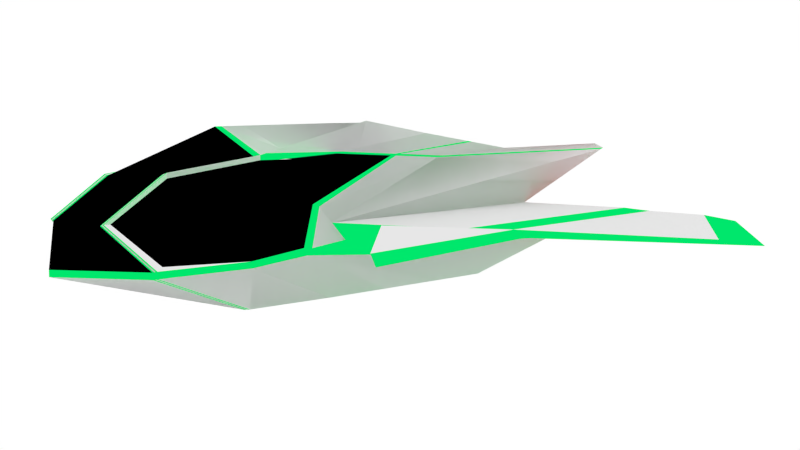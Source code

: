 # Source: tronplane.blend  (saved by Blender 2.74.0; exported with 4.5.12 LTS)
import bpy
from mathutils import Matrix  # noqa: F401  (used for matrix-valued properties, if any)

bpy.ops.wm.read_factory_settings(use_empty=True)
scene = bpy.context.scene
scene.name = 'Scene'

# ---- collections
col_collection_1 = bpy.data.collections.new('Collection 1'); scene.collection.children.link(col_collection_1)

# ---- materials (node trees are filled in below, after node groups)
mat_cockpit_base = bpy.data.materials.new('Cockpit Base')
mat_cockpit_base.alpha_threshold = 0.0
mat_cockpit_base.roughness = 0.5
mat_cockpit_stripes = bpy.data.materials.new('Cockpit Stripes')
mat_cockpit_stripes.alpha_threshold = 0.0
mat_cockpit_stripes.roughness = 0.5
mat_cockpit_exhaust = bpy.data.materials.new('Cockpit Exhaust')
mat_cockpit_exhaust.alpha_threshold = 0.0
mat_cockpit_exhaust.roughness = 0.5
mat_cockpit_cannons = bpy.data.materials.new('Cockpit Cannons')
mat_cockpit_cannons.alpha_threshold = 0.0
mat_cockpit_cannons.roughness = 0.5
mat_cockpit_glass = bpy.data.materials.new('Cockpit Glass')
mat_cockpit_glass.alpha_threshold = 0.0
mat_cockpit_glass.roughness = 0.5

# ---- material node trees
mat_cockpit_base.use_nodes = True; mat_cockpit_base.node_tree.nodes.clear()
_N = mat_cockpit_base.node_tree.nodes; _L = mat_cockpit_base.node_tree.links
n0 = _N.new('ShaderNodeOutputMaterial'); n0.name = 'Material Output'; n0.location = (300, 300)
n1 = _N.new('ShaderNodeBsdfDiffuse'); n1.name = 'Diffuse BSDF'; n1.location = (10, 300)
_L.new(n1.outputs[0], n0.inputs[0])
n0.is_active_output = True
mat_cockpit_stripes.use_nodes = True; mat_cockpit_stripes.node_tree.nodes.clear()
_N = mat_cockpit_stripes.node_tree.nodes; _L = mat_cockpit_stripes.node_tree.links
n0 = _N.new('ShaderNodeOutputMaterial'); n0.name = 'Material Output'; n0.location = (300, 300)
n1 = _N.new('ShaderNodeEmission'); n1.name = 'Emission'; n1.location = (110, 300)
n1.inputs[0].default_value = (0.0, 0.8, 0.1503, 1.0)
_L.new(n1.outputs[0], n0.inputs[0])
n0.is_active_output = True
mat_cockpit_exhaust.use_nodes = True; mat_cockpit_exhaust.node_tree.nodes.clear()
_N = mat_cockpit_exhaust.node_tree.nodes; _L = mat_cockpit_exhaust.node_tree.links
n0 = _N.new('ShaderNodeOutputMaterial'); n0.name = 'Material Output'; n0.location = (300, 300)
n1 = _N.new('ShaderNodeEmission'); n1.name = 'Emission'; n1.location = (110, 300)
n1.inputs[0].default_value = (0.8, 0.008672, 0.02818, 1.0)
_L.new(n1.outputs[0], n0.inputs[0])
n0.is_active_output = True
mat_cockpit_cannons.use_nodes = True; mat_cockpit_cannons.node_tree.nodes.clear()
_N = mat_cockpit_cannons.node_tree.nodes; _L = mat_cockpit_cannons.node_tree.links
n0 = _N.new('ShaderNodeOutputMaterial'); n0.name = 'Material Output'; n0.location = (300, 300)
n1 = _N.new('ShaderNodeEmission'); n1.name = 'Emission'; n1.location = (110, 300)
n1.inputs[0].default_value = (0.7149, 0.8, 0.0, 1.0)
_L.new(n1.outputs[0], n0.inputs[0])
n0.is_active_output = True
mat_cockpit_glass.use_nodes = True; mat_cockpit_glass.node_tree.nodes.clear()
_N = mat_cockpit_glass.node_tree.nodes; _L = mat_cockpit_glass.node_tree.links
n0 = _N.new('ShaderNodeOutputMaterial'); n0.name = 'Material Output'; n0.location = (300, 300)
n1 = _N.new('ShaderNodeBsdfAnisotropic'); n1.name = 'Glossy BSDF'; n1.location = (100, 300)
n1.distribution = 'BECKMANN'
n1.inputs[0].default_value = (0.0, 0.0, 0.0, 1.0)
n1.inputs[1].default_value = 0.0
_L.new(n1.outputs[0], n0.inputs[0])
n0.is_active_output = True

# ---- world
world_world = bpy.data.worlds.new('World'); scene.world = world_world
world_world.color = (1.0, 1.0, 1.0)
world_world.use_sun_shadow = False
world_world.sun_shadow_jitter_overblur = 0.0
world_world.cycles.sampling_method = 'MANUAL'
world_world.cycles.sample_map_resolution = 256

# ---- cameras
cam_camera_001 = bpy.data.cameras.new('Camera.001')
cam_camera_001.clip_end = 100.0
cam_camera_001.lens = 26.67
cam_camera_001.sensor_width = 32.0
cam_camera_001.sensor_height = 18.0
cam_camera_001.display_size = 2.0
cam_camera_001.dof.focus_distance = 0.0

# ---- meshes
me_cube_001 = bpy.data.meshes.new('Cube.001')
me_cube_001.from_pydata([(-0.7934, 1.052, 0.08714), (-0.741, 0.1065, 0.5085), (-0.5469, 2.171, 0.3352), (-0.8535, 1.191, -0.254), (-0.8028, 0.8617, -0.06947), (-0.741, -0.5435, 0.5085), (-0.741, 0.7565, 0.5085), (-0.8646, 1.685, -0.3169), (-0.8646, 0.7696, -0.2139), (0.476, 2.171, 0.3227), (0.4486, 2.611, -0.02896), (-0.4486, 2.611, -0.02896), (-0.5034, 1.407, 0.4666), (0.5034, 1.407, 0.4666), (0.6269, 2.335, -0.3588), (-0.6269, 2.335, -0.3588), (0.7934, 1.052, 0.08714), (0.741, 0.1065, 0.5085), (0.8028, 0.8617, -0.06947), (0.8535, 1.191, -0.254), (-0.476, 2.171, 0.3227), (0.741, 0.7565, 0.5085), (0.741, -0.5435, 0.5085), (0.8646, 0.7696, -0.2139), (0.8646, 1.685, -0.3169), (-0.4067, -1.972, -0.03635), (0.4067, -1.972, -0.03635), (0.4636, -3.377, 0.6061), (-0.4636, -3.377, 0.6061), (-0.4685, -2.449, -0.3867), (0.4685, -2.449, -0.3867), (-0.5302, 0.3412, -0.7371), (0.5302, 0.3412, -0.7371), (-0.5302, -0.3088, -0.7371), (-0.5302, 0.9912, -0.7371), (0.5302, 0.9912, -0.7371), (0.5302, -0.3088, -0.7371), (0.2831, -1.09, 0.6228), (-0.2831, -1.09, 0.6228), (0.2831, -1.737, 0.5739), (0.2831, -0.4436, 0.6717), (-0.2831, -0.4436, 0.6717), (-0.2831, -1.737, 0.5739), (-0.8646, -2.449, -0.3169), (-0.8028, -1.972, 0.0335), (-0.996, -3.377, 0.676), (-0.6793, -1.746, 0.6434), (-0.6793, -1.099, 0.6923), (-0.6793, -0.4524, 0.7412), (-0.5826, 1.407, 0.4806), (-0.5112, 2.611, -0.01793), (-0.7061, 2.335, -0.3448), (-0.9264, 0.9912, -0.6672), (-0.9264, 0.3412, -0.6672), (-0.9264, -0.3088, -0.6672), (-0.4416, 0.2062, 0.8169), (0.4416, 0.2062, 0.8169), (0.5826, 1.407, 0.4806), (0.5112, 2.611, -0.01793), (0.7061, 2.335, -0.3448), (0.6887, 1.641, -0.7091), (-0.6887, 1.641, -0.7091), (0.6793, -0.4524, 0.7412), (0.6793, -1.099, 0.6923), (0.6793, -1.746, 0.6434), (0.996, -3.377, 0.676), (0.8028, -1.972, 0.0335), (0.8646, -2.449, -0.3169), (0.9264, -0.3088, -0.6672), (0.9264, 0.3412, -0.6672), (0.9264, 0.9912, -0.6672), (0.2831, -2.384, 0.5251), (-0.2831, -2.384, 0.5251), (-0.5302, -0.9588, -0.7371), (0.5302, -0.9588, -0.7371), (-0.9264, -0.9588, -0.6672), (-0.6793, -2.393, 0.5946), (-0.7679, 1.641, -0.6952), (-0.5208, 0.2062, 0.8309), (0.9264, -0.9588, -0.6672), (0.6793, -2.393, 0.5946), (0.7679, 1.641, -0.6952), (0.5208, 0.2062, 0.8309), (0.5469, 2.171, 0.3352), (-0.5298, 1.407, 0.4713), (-0.5562, 1.407, 0.4759), (-0.4694, 2.611, -0.02529), (-0.4903, 2.611, -0.02161), (-0.6533, 2.335, -0.3541), (-0.6797, 2.335, -0.3495), (-0.5232, 2.171, 0.331), (-0.4996, 2.171, 0.3269), (-0.5387, -1.972, -0.01307), (-0.6708, -1.972, 0.01021), (-0.641, -3.377, 0.6294), (-0.8185, -3.377, 0.6527), (-0.6005, -2.449, -0.3634), (-0.7326, -2.449, -0.3401), (-0.6623, 0.3412, -0.7138), (-0.7943, 0.3412, -0.6905), (-0.6623, -0.3088, -0.7138), (-0.7943, -0.3088, -0.6905), (-0.6623, 0.9912, -0.7138), (-0.7943, 0.9912, -0.6905), (-0.4152, -1.093, 0.646), (-0.5472, -1.096, 0.6691), (-0.4152, -0.4465, 0.6948), (-0.5472, -0.4495, 0.718), (-0.4152, -1.74, 0.5971), (-0.5472, -1.743, 0.6203), (-0.4944, 0.2062, 0.8263), (-0.468, 0.2062, 0.8216), (-0.7151, 1.641, -0.7045), (-0.7415, 1.641, -0.6998), (-0.4152, -2.387, 0.5482), (-0.5472, -2.39, 0.5714), (-0.7943, -0.9588, -0.6905), (-0.6623, -0.9588, -0.7138), (0.4996, 2.171, 0.3269), (0.5232, 2.171, 0.331), (0.4694, 2.611, -0.02529), (0.4903, 2.611, -0.02161), (0.5298, 1.407, 0.4713), (0.5562, 1.407, 0.4759), (0.6533, 2.335, -0.3541), (0.6797, 2.335, -0.3495), (0.641, -3.377, 0.6294), (0.8185, -3.377, 0.6527), (0.5387, -1.972, -0.01307), (0.6708, -1.972, 0.01021), (0.6005, -2.449, -0.3634), (0.7326, -2.449, -0.3401), (0.6623, 0.3412, -0.7138), (0.7943, 0.3412, -0.6905), (0.6623, 0.9912, -0.7138), (0.7943, 0.9912, -0.6905), (0.6623, -0.3088, -0.7138), (0.7943, -0.3088, -0.6905), (0.4152, -1.093, 0.646), (0.5472, -1.096, 0.6691), (0.4152, -1.74, 0.5971), (0.5472, -1.743, 0.6203), (0.4152, -0.4465, 0.6948), (0.5472, -0.4495, 0.718), (0.468, 0.2062, 0.8216), (0.4944, 0.2062, 0.8263), (0.7415, 1.641, -0.6998), (0.7151, 1.641, -0.7045), (0.5472, -2.39, 0.5714), (0.4152, -2.387, 0.5482), (0.6623, -0.9588, -0.7138), (0.7943, -0.9588, -0.6905), (-0.738, 0.04652, 0.526), (-0.738, -0.6035, 0.526), (-0.738, 0.6965, 0.526), (-0.5003, 1.347, 0.4841), (0.5003, 1.347, 0.4841), (0.738, 0.04652, 0.526), (0.738, 0.6965, 0.526), (0.738, -0.6035, 0.526), (0.4594, -3.437, 0.6236), (-0.4594, -3.437, 0.6236), (-0.9919, -3.437, 0.6935), (-0.5795, 1.347, 0.4981), (0.5795, 1.347, 0.4981), (0.9919, -3.437, 0.6935), (-0.6369, -3.437, 0.6469), (-0.8144, -3.437, 0.6702), (-0.5267, 1.347, 0.4888), (-0.5531, 1.347, 0.4934), (0.6369, -3.437, 0.6469), (0.8144, -3.437, 0.6702), (0.5267, 1.347, 0.4888), (0.5531, 1.347, 0.4934), (-0.8642, 1.168, -0.3148), (-0.8737, 1.685, -0.3684), (-0.8737, 0.3846, -0.3684), (0.636, 2.335, -0.4103), (-0.636, 2.335, -0.4103), (0.8642, 1.168, -0.3148), (0.8737, 0.3846, -0.3684), (0.8737, 1.685, -0.3684), (-0.4775, -2.449, -0.4382), (0.4775, -2.449, -0.4382), (-0.8737, -2.449, -0.3684), (-0.7152, 2.335, -0.3963), (0.7152, 2.335, -0.3963), (0.8737, -2.449, -0.3684), (-0.6096, -2.449, -0.4149), (-0.7416, -2.449, -0.3917), (-0.6624, 2.335, -0.4056), (-0.6888, 2.335, -0.401), (0.6096, -2.449, -0.4149), (0.7416, -2.449, -0.3917), (0.6624, 2.335, -0.4056), (0.6888, 2.335, -0.401), (-0.741, 0.04058, 0.5085), (-0.7968, 0.9865, 0.0678), (-0.8546, 1.109, -0.2604), (0.7968, 0.9865, 0.0678), (0.741, 0.04058, 0.5085), (0.8546, 1.109, -0.2604), (-0.5302, 0.2752, -0.7371), (0.5302, 0.2752, -0.7371), (0.2831, -1.156, 0.6178), (-0.2831, -1.156, 0.6178), (-0.6793, -1.165, 0.6874), (-0.9264, 0.2752, -0.6672), (0.6793, -1.165, 0.6874), (0.9264, 0.2752, -0.6672), (-0.4152, -1.159, 0.641), (-0.5472, -1.162, 0.6642), (-0.6623, 0.2752, -0.7138), (-0.7943, 0.2752, -0.6905), (0.4152, -1.159, 0.641), (0.5472, -1.162, 0.6642), (0.6623, 0.2752, -0.7138), (0.7943, 0.2752, -0.6905), (0.738, -0.01944, 0.526), (-0.738, -0.01944, 0.526), (0.8652, 1.088, -0.3202), (-0.8652, 1.088, -0.3202), (-0.7274, -0.1602, 0.556), (-0.7274, -0.8096, 0.5472), (-0.7274, 0.4893, 0.5648), (-0.4897, 1.141, 0.5441), (0.4897, 1.141, 0.5441), (0.7274, -0.1602, 0.556), (0.7274, 0.4893, 0.5648), (0.7274, -0.8096, 0.5472), (0.4452, -3.247, 0.6712), (-0.4452, -3.247, 0.6712), (-0.9776, -3.249, 0.741), (-0.5161, 1.141, 0.5488), (-0.5425, 1.141, 0.5535), (0.6227, -3.248, 0.6944), (0.8001, -3.248, 0.7177), (-0.5689, 1.141, 0.5581), (0.5689, 1.141, 0.5581), (0.9776, -3.249, 0.741), (-0.6227, -3.248, 0.6944), (-0.8001, -3.248, 0.7177), (0.5161, 1.141, 0.5488), (0.5425, 1.141, 0.5535), (0.7274, -0.2261, 0.5551), (-0.7274, -0.2261, 0.5551), (-3.454, -0.3671, -0.1252), (-2.334, -3.201, -0.1016), (-3.719, -0.4593, -0.1582), (-2.513, -3.678, -0.1818), (3.454, -0.3671, -0.1252), (2.334, -3.201, -0.1016), (3.719, -0.4593, -0.1582), (2.513, -3.678, -0.1818), (-1.928, -3.268, -0.2268), (-1.818, -2.859, -0.2718), (-1.798, -2.381, -0.01154), (-1.9, -2.791, -0.05657), (-2.089, -0.04965, -0.1768), (-1.899, 0.36, -0.1953), (-2.049, 0.04249, -0.1066), (-1.873, 0.4521, -0.08803), (1.9, -2.791, -0.05657), (1.798, -2.381, -0.01154), (1.818, -2.859, -0.2718), (1.928, -3.268, -0.2268), (1.899, 0.36, -0.1953), (2.089, -0.04965, -0.1768), (1.873, 0.4521, -0.08803), (2.049, 0.04249, -0.1066), (-2.312, -3.18, -0.09935), (-2.484, -3.657, -0.184), (-3.638, -0.4388, -0.1591), (-3.383, -0.3467, -0.1242), (2.484, -3.657, -0.184), (3.638, -0.4388, -0.1591), (3.383, -0.3467, -0.1242), (2.312, -3.18, -0.09935), (-2.141, 1.634, -0.2497), (-1.915, 1.266, -0.1158), (-2.052, 1.596, -0.1743), (-1.802, 1.257, -0.02697), (1.915, 1.266, -0.1158), (2.141, 1.634, -0.2497), (1.802, 1.257, -0.02697), (2.052, 1.596, -0.1743), (-0.5469, 2.171, 0.2949), (0.476, 2.171, 0.2824), (-0.5034, 1.407, 0.4263), (0.5034, 1.407, 0.4263), (-0.476, 2.171, 0.2824), (-0.5826, 1.407, 0.4403), (0.5826, 1.407, 0.4403), (0.5469, 2.171, 0.2949), (-0.5298, 1.407, 0.4309), (-0.5562, 1.407, 0.4356), (-0.5232, 2.171, 0.2907), (-0.4996, 2.171, 0.2866), (0.4996, 2.171, 0.2866), (0.5232, 2.171, 0.2907), (0.5298, 1.407, 0.4309), (0.5562, 1.407, 0.4356), (0.4486, 2.567, -0.02896), (-0.4486, 2.567, -0.02896), (-0.5112, 2.567, -0.01793), (0.5112, 2.567, -0.01793), (-0.4694, 2.567, -0.02529), (-0.4903, 2.567, -0.02161), (0.4694, 2.567, -0.02529), (0.4903, 2.567, -0.02161), (-0.8175, 1.226, -0.2917), (-0.6269, 2.299, -0.3299), (-0.7061, 2.299, -0.3159), (-0.6533, 2.299, -0.3252), (-0.6797, 2.299, -0.3206), (0.7934, 1.052, 0.08714), (0.741, 0.1065, 0.5085), (0.5469, 2.171, 0.3352), (0.8535, 1.191, -0.254), (0.8028, 0.8617, -0.06947), (0.741, -0.5435, 0.5085), (0.741, 0.7565, 0.5085), (0.8646, 1.685, -0.3169), (0.8646, 0.7696, -0.2139), (-0.476, 2.171, 0.3227), (0.0, 1.461, 0.7353), (-0.4486, 2.611, -0.02896), (0.0, 2.8, -0.3525), (0.4486, 2.611, -0.02896), (0.5034, 1.407, 0.4666), (-0.5034, 1.407, 0.4666), (-0.6269, 2.335, -0.3588), (0.6269, 2.335, -0.3588), (-0.7934, 1.052, 0.08714), (-0.741, 0.1065, 0.5085), (-0.8028, 0.8617, -0.06947), (-0.8535, 1.191, -0.254), (0.476, 2.171, 0.3227), (-0.741, 0.7565, 0.5085), (-0.741, -0.5435, 0.5085), (-0.8646, 0.7696, -0.2139), (-0.8646, 1.685, -0.3169), (0.0, -2.904, 0.003276), (0.0, -3.377, 0.6511), (0.4067, -1.972, -0.03635), (0.0, -2.449, -0.3525), (-0.4067, -1.972, -0.03635), (-0.4636, -3.377, 0.6061), (0.4636, -3.377, 0.6061), (0.4685, -2.449, -0.3867), (-0.4685, -2.449, -0.3867), (0.0, 0.3412, -0.7082), (0.5302, 0.3412, -0.7371), (0.0, 0.9912, -0.7082), (-0.5302, 0.3412, -0.7371), (0.0, -0.3088, -0.7082), (0.5302, -0.3088, -0.7371), (0.5302, 0.9912, -0.7371), (-0.5302, 0.9912, -0.7371), (-0.5302, -0.3088, -0.7371), (0.0, -1.097, 0.673), (-0.2831, -1.09, 0.6228), (0.0, -0.45, 0.7219), (0.2831, -1.09, 0.6228), (0.0, -1.744, 0.6241), (-0.2831, -1.737, 0.5739), (-0.2831, -0.4436, 0.6717), (0.2831, -0.4436, 0.6717), (0.2831, -1.737, 0.5739), (0.8646, -2.449, -0.3169), (0.8028, -1.972, 0.0335), (0.996, -3.377, 0.676), (0.6793, -1.746, 0.6434), (0.6793, -1.099, 0.6923), (0.6793, -0.4524, 0.7412), (0.5826, 1.407, 0.4806), (0.5112, 2.611, -0.01793), (0.7061, 2.335, -0.3448), (0.9264, 0.9912, -0.6672), (0.9264, 0.3412, -0.6672), (0.9264, -0.3088, -0.6672), (0.4416, 0.2062, 0.8169), (0.0, 0.2062, 0.8394), (-0.4416, 0.2062, 0.8169), (-0.5826, 1.407, 0.4806), (-0.5112, 2.611, -0.01793), (-0.7061, 2.335, -0.3448), (-0.6887, 1.641, -0.7091), (0.0, 1.641, -0.7082), (0.6887, 1.641, -0.7091), (-0.6793, -0.4524, 0.7412), (-0.6793, -1.099, 0.6923), (-0.6793, -1.746, 0.6434), (-0.996, -3.377, 0.676), (-0.8028, -1.972, 0.0335), (-0.8646, -2.449, -0.3169), (-0.9264, -0.3088, -0.6672), (-0.9264, 0.3412, -0.6672), (-0.9264, 0.9912, -0.6672), (-0.2831, -2.384, 0.5251), (0.0, -2.391, 0.5753), (0.2831, -2.384, 0.5251), (0.5302, -0.9588, -0.7371), (0.0, -0.9588, -0.7082), (-0.5302, -0.9588, -0.7371), (0.9264, -0.9588, -0.6672), (0.6793, -2.393, 0.5946), (0.7679, 1.641, -0.6952), (0.5208, 0.2062, 0.8309), (-0.9264, -0.9588, -0.6672), (-0.6793, -2.393, 0.5946), (-0.7679, 1.641, -0.6952), (-0.5208, 0.2062, 0.8309), (-0.5469, 2.171, 0.3352), (0.5298, 1.407, 0.4713), (0.5562, 1.407, 0.4759), (0.4694, 2.611, -0.02529), (0.4903, 2.611, -0.02161), (0.6533, 2.335, -0.3541), (0.6797, 2.335, -0.3495), (0.5232, 2.171, 0.331), (0.4996, 2.171, 0.3269), (0.5387, -1.972, -0.01307), (0.6708, -1.972, 0.01021), (0.641, -3.377, 0.6294), (0.8185, -3.377, 0.6527), (0.6005, -2.449, -0.3634), (0.7326, -2.449, -0.3401), (0.6623, 0.3412, -0.7138), (0.7943, 0.3412, -0.6905), (0.6623, -0.3088, -0.7138), (0.7943, -0.3088, -0.6905), (0.6623, 0.9912, -0.7138), (0.7943, 0.9912, -0.6905), (0.4152, -1.093, 0.646), (0.5472, -1.096, 0.6691), (0.4152, -0.4465, 0.6948), (0.5472, -0.4495, 0.718), (0.4152, -1.74, 0.5971), (0.5472, -1.743, 0.6203), (0.4944, 0.2062, 0.8263), (0.468, 0.2062, 0.8216), (0.7151, 1.641, -0.7045), (0.7415, 1.641, -0.6998), (0.4152, -2.387, 0.5482), (0.5472, -2.39, 0.5714), (0.7943, -0.9588, -0.6905), (0.6623, -0.9588, -0.7138), (-0.4996, 2.171, 0.3269), (-0.5232, 2.171, 0.331), (-0.4694, 2.611, -0.02529), (-0.4903, 2.611, -0.02161), (-0.5298, 1.407, 0.4713), (-0.5562, 1.407, 0.4759), (-0.6533, 2.335, -0.3541), (-0.6797, 2.335, -0.3495), (-0.641, -3.377, 0.6294), (-0.8185, -3.377, 0.6527), (-0.5387, -1.972, -0.01307), (-0.6708, -1.972, 0.01021), (-0.6005, -2.449, -0.3634), (-0.7326, -2.449, -0.3401), (-0.6623, 0.3412, -0.7138), (-0.7943, 0.3412, -0.6905), (-0.6623, 0.9912, -0.7138), (-0.7943, 0.9912, -0.6905), (-0.6623, -0.3088, -0.7138), (-0.7943, -0.3088, -0.6905), (-0.4152, -1.093, 0.646), (-0.5472, -1.096, 0.6691), (-0.4152, -1.74, 0.5971), (-0.5472, -1.743, 0.6203), (-0.4152, -0.4465, 0.6948), (-0.5472, -0.4495, 0.718), (-0.468, 0.2062, 0.8216), (-0.4944, 0.2062, 0.8263), (-0.7415, 1.641, -0.6998), (-0.7151, 1.641, -0.7045), (-0.5472, -2.39, 0.5714), (-0.4152, -2.387, 0.5482), (-0.6623, -0.9588, -0.7138), (-0.7943, -0.9588, -0.6905), (0.738, 0.04652, 0.526), (0.738, -0.6035, 0.526), (0.738, 0.6965, 0.526), (0.0, 1.398, 0.7405), (0.5003, 1.347, 0.4841), (-0.5003, 1.347, 0.4841), (-0.738, 0.04652, 0.526), (-0.738, 0.6965, 0.526), (-0.738, -0.6035, 0.526), (0.0, -3.437, 0.6689), (-0.4594, -3.437, 0.6236), (0.4594, -3.437, 0.6236), (0.9919, -3.437, 0.6935), (0.5795, 1.347, 0.4981), (-0.5795, 1.347, 0.4981), (-0.9919, -3.437, 0.6935), (0.6369, -3.437, 0.6469), (0.8144, -3.437, 0.6702), (0.5267, 1.347, 0.4888), (0.5531, 1.347, 0.4934), (-0.6369, -3.437, 0.6469), (-0.8144, -3.437, 0.6702), (-0.5267, 1.347, 0.4888), (-0.5531, 1.347, 0.4934), (0.8642, 1.168, -0.3148), (0.8737, 1.685, -0.3684), (0.8737, 0.3846, -0.3684), (0.0, 2.8, -0.4048), (-0.636, 2.335, -0.4103), (0.636, 2.335, -0.4103), (-0.8642, 1.168, -0.3148), (-0.8737, 0.3846, -0.3684), (-0.8737, 1.685, -0.3684), (0.0, -2.449, -0.4048), (0.4775, -2.449, -0.4382), (-0.4775, -2.449, -0.4382), (0.8737, -2.449, -0.3684), (0.7152, 2.335, -0.3963), (-0.7152, 2.335, -0.3963), (-0.8737, -2.449, -0.3684), (0.6096, -2.449, -0.4149), (0.7416, -2.449, -0.3917), (0.6624, 2.335, -0.4056), (0.6888, 2.335, -0.401), (-0.6096, -2.449, -0.4149), (-0.7416, -2.449, -0.3917), (-0.6624, 2.335, -0.4056), (-0.6888, 2.335, -0.401), (0.741, 0.04058, 0.5085), (0.7968, 0.9865, 0.0678), (0.8546, 1.109, -0.2604), (-0.7968, 0.9865, 0.0678), (-0.741, 0.04058, 0.5085), (-0.8546, 1.109, -0.2604), (0.5302, 0.2752, -0.7371), (0.0, 0.2752, -0.7082), (-0.5302, 0.2752, -0.7371), (-0.2831, -1.156, 0.6178), (0.0, -1.163, 0.668), (0.2831, -1.156, 0.6178), (0.6793, -1.165, 0.6874), (0.9264, 0.2752, -0.6672), (-0.6793, -1.165, 0.6874), (-0.9264, 0.2752, -0.6672), (0.4152, -1.159, 0.641), (0.5472, -1.162, 0.6642), (0.6623, 0.2752, -0.7138), (0.7943, 0.2752, -0.6905), (-0.4152, -1.159, 0.641), (-0.5472, -1.162, 0.6642), (-0.6623, 0.2752, -0.7138), (-0.7943, 0.2752, -0.6905), (-0.738, -0.01944, 0.526), (0.738, -0.01944, 0.526), (-0.8652, 1.088, -0.3202), (0.8652, 1.088, -0.3202), (0.7274, -0.1602, 0.556), (0.7274, -0.8096, 0.5472), (0.7274, 0.4893, 0.5648), (0.0, 1.183, 0.7583), (0.4897, 1.141, 0.5441), (-0.4897, 1.141, 0.5441), (-0.7274, -0.1602, 0.556), (-0.7274, 0.4893, 0.5648), (-0.7274, -0.8096, 0.5472), (0.0, -3.248, 0.7173), (-0.4452, -3.247, 0.6712), (0.4452, -3.247, 0.6712), (0.9776, -3.249, 0.741), (0.5161, 1.141, 0.5488), (0.5425, 1.141, 0.5535), (-0.6227, -3.248, 0.6944), (-0.8001, -3.248, 0.7177), (0.5689, 1.141, 0.5581), (-0.5689, 1.141, 0.5581), (-0.9776, -3.249, 0.741), (0.6227, -3.248, 0.6944), (0.8001, -3.248, 0.7177), (-0.5161, 1.141, 0.5488), (-0.5425, 1.141, 0.5535), (-0.7274, -0.2261, 0.5551), (0.7274, -0.2261, 0.5551), (3.454, -0.3671, -0.1252), (2.334, -3.201, -0.1016), (3.719, -0.4593, -0.1582), (2.513, -3.678, -0.1818), (-3.454, -0.3671, -0.1252), (-2.334, -3.201, -0.1016), (-3.719, -0.4593, -0.1582), (-2.513, -3.678, -0.1818), (1.928, -3.268, -0.2268), (1.818, -2.859, -0.2718), (1.798, -2.381, -0.01154), (1.9, -2.791, -0.05657), (2.089, -0.04965, -0.1768), (1.899, 0.36, -0.1953), (2.049, 0.04249, -0.1066), (1.873, 0.4521, -0.08803), (-1.9, -2.791, -0.05657), (-1.798, -2.381, -0.01154), (-1.818, -2.859, -0.2718), (-1.928, -3.268, -0.2268), (-1.899, 0.36, -0.1953), (-2.089, -0.04965, -0.1768), (-1.873, 0.4521, -0.08803), (-2.049, 0.04249, -0.1066), (2.312, -3.18, -0.09935), (2.484, -3.657, -0.184), (3.638, -0.4388, -0.1591), (3.383, -0.3467, -0.1242), (-2.484, -3.657, -0.184), (-3.638, -0.4388, -0.1591), (-3.383, -0.3467, -0.1242), (-2.312, -3.18, -0.09935), (2.141, 1.634, -0.2497), (1.915, 1.266, -0.1158), (2.052, 1.596, -0.1743), (1.802, 1.257, -0.02697), (-1.915, 1.266, -0.1158), (-2.141, 1.634, -0.2497), (-1.802, 1.257, -0.02697), (-2.052, 1.596, -0.1743), (0.5469, 2.171, 0.2949), (-0.476, 2.171, 0.2824), (0.0, 1.461, 0.695), (0.5034, 1.407, 0.4263), (-0.5034, 1.407, 0.4263), (0.476, 2.171, 0.2824), (0.5826, 1.407, 0.4403), (-0.5826, 1.407, 0.4403), (-0.5469, 2.171, 0.2949), (0.5298, 1.407, 0.4309), (0.5562, 1.407, 0.4356), (0.5232, 2.171, 0.2907), (0.4996, 2.171, 0.2866), (-0.4996, 2.171, 0.2866), (-0.5232, 2.171, 0.2907), (-0.5298, 1.407, 0.4309), (-0.5562, 1.407, 0.4356), (-0.4486, 2.567, -0.02896), (0.4486, 2.567, -0.02896), (0.5112, 2.567, -0.01793), (-0.5112, 2.567, -0.01793), (0.4694, 2.567, -0.02529), (0.4903, 2.567, -0.02161), (-0.4694, 2.567, -0.02529), (-0.4903, 2.567, -0.02161), (0.8175, 1.226, -0.2917), (0.6269, 2.299, -0.3299), (0.7061, 2.299, -0.3159), (0.6533, 2.299, -0.3252), (0.6797, 2.299, -0.3206), (0.0, 2.754, -0.3688)], [], [(197, 4, 5, 196), (245, 223, 46, 206), (4, 44, 45, 5), (223, 232, 76, 46), (222, 47, 48, 224), (224, 48, 78, 237), (174, 175, 52, 53), (175, 185, 77, 52), (197, 198, 8, 4), (271, 270, 247, 249), (221, 207, 54, 176), (176, 54, 75, 184), (561, 225, 55, 382), (57, 83, 293, 292), (234, 237, 78, 110), (121, 120, 308, 309), (561, 382, 56, 226), (243, 145, 82, 238), (509, 177, 60, 388), (121, 58, 59, 125), (195, 186, 81, 146), (87, 89, 51, 50), (509, 388, 61, 178), (191, 113, 77, 185), (227, 228, 62, 63), (228, 238, 82, 62), (199, 200, 22, 18), (18, 22, 65, 66), (244, 208, 64, 229), (229, 64, 80, 239), (199, 18, 23, 201), (220, 180, 68, 209), (277, 274, 253, 251), (180, 187, 79, 68), (121, 119, 83, 58), (87, 50, 2, 90), (179, 69, 70, 181), (181, 70, 81, 186), (342, 26, 27, 343), (567, 230, 71, 400), (129, 66, 65, 127), (236, 239, 80, 148), (342, 343, 28, 25), (93, 95, 45, 44), (567, 400, 72, 231), (241, 115, 76, 232), (342, 25, 29, 345), (515, 182, 73, 403), (93, 44, 43, 97), (189, 184, 75, 116), (342, 345, 30, 26), (129, 131, 67, 66), (515, 403, 74, 183), (193, 151, 79, 187), (537, 355, 33, 202), (213, 101, 54, 207), (355, 403, 73, 33), (101, 116, 75, 54), (351, 31, 34, 353), (353, 34, 61, 388), (99, 53, 52, 103), (103, 52, 77, 113), (351, 353, 35, 32), (133, 135, 70, 69), (353, 388, 60, 35), (135, 146, 81, 70), (537, 203, 36, 355), (355, 36, 74, 403), (217, 209, 68, 137), (137, 68, 79, 151), (540, 364, 39, 204), (215, 141, 64, 208), (364, 400, 71, 39), (141, 148, 80, 64), (360, 37, 40, 362), (362, 40, 56, 382), (139, 63, 62, 143), (143, 62, 82, 145), (360, 362, 41, 38), (105, 107, 48, 47), (362, 382, 55, 41), (107, 110, 78, 48), (540, 205, 42, 364), (364, 42, 72, 400), (211, 206, 46, 109), (109, 46, 76, 115), (42, 108, 114, 72), (108, 109, 115, 114), (205, 210, 108, 42), (210, 211, 109, 108), (41, 55, 111, 106), (106, 111, 110, 107), (38, 41, 106, 104), (104, 106, 107, 105), (34, 102, 112, 61), (102, 103, 113, 112), (31, 98, 102, 34), (98, 99, 103, 102), (33, 73, 117, 100), (100, 117, 116, 101), (202, 33, 100, 212), (212, 100, 101, 213), (182, 188, 117, 73), (188, 189, 116, 117), (25, 92, 96, 29), (92, 93, 97, 96), (231, 72, 114, 240), (240, 114, 115, 241), (25, 28, 94, 92), (92, 94, 95, 93), (11, 86, 91, 20), (86, 87, 90, 91), (178, 61, 112, 190), (190, 112, 113, 191), (11, 15, 88, 86), (86, 88, 89, 87), (225, 233, 111, 55), (233, 234, 110, 111), (2, 49, 291, 286), (9, 13, 289, 287), (40, 142, 144, 56), (142, 143, 145, 144), (37, 138, 142, 40), (138, 139, 143, 142), (39, 71, 149, 140), (140, 149, 148, 141), (204, 39, 140, 214), (214, 140, 141, 215), (36, 136, 150, 74), (136, 137, 151, 150), (203, 216, 136, 36), (216, 217, 137, 136), (35, 60, 147, 134), (134, 147, 146, 135), (32, 35, 134, 132), (132, 134, 135, 133), (183, 74, 150, 192), (192, 150, 151, 193), (26, 30, 130, 128), (128, 130, 131, 129), (230, 235, 149, 71), (235, 236, 148, 149), (26, 128, 126, 27), (128, 129, 127, 126), (10, 9, 118, 120), (120, 118, 119, 121), (177, 194, 147, 60), (194, 195, 146, 147), (10, 120, 124, 14), (120, 121, 125, 124), (226, 56, 144, 242), (242, 144, 145, 243), (6, 626, 21), (289, 21, 626), (122, 172, 173, 123), (13, 156, 172, 122), (126, 127, 171, 170), (27, 126, 170, 160), (84, 85, 169, 168), (12, 84, 168, 155), (94, 166, 167, 95), (28, 161, 166, 94), (95, 167, 162, 45), (343, 491, 161, 28), (127, 65, 165, 171), (343, 27, 160, 491), (22, 159, 165, 65), (200, 218, 159, 22), (21, 57, 164, 158), (17, 21, 158, 157), (123, 173, 164, 57), (325, 485, 156, 13), (85, 49, 163, 169), (325, 12, 155, 485), (6, 154, 163, 49), (1, 152, 154, 6), (5, 45, 162, 153), (196, 5, 153, 219), (124, 125, 195, 194), (14, 124, 194, 177), (130, 192, 193, 131), (30, 183, 192, 130), (88, 190, 191, 89), (15, 178, 190, 88), (96, 97, 189, 188), (29, 96, 188, 182), (131, 193, 187, 67), (345, 515, 183, 30), (97, 43, 184, 189), (345, 29, 182, 515), (24, 181, 186, 59), (19, 179, 181, 24), (23, 67, 187, 180), (201, 23, 180, 220), (89, 191, 185, 51), (327, 509, 178, 15), (125, 59, 186, 195), (327, 14, 177, 509), (8, 176, 184, 43), (198, 221, 176, 8), (7, 51, 185, 175), (3, 7, 175, 174), (3, 174, 221, 198), (19, 201, 220, 179), (1, 196, 219, 152), (17, 157, 218, 200), (132, 133, 217, 216), (32, 132, 216, 203), (138, 214, 215, 139), (37, 204, 214, 138), (98, 212, 213, 99), (31, 202, 212, 98), (104, 105, 211, 210), (38, 104, 210, 205), (105, 47, 206, 211), (360, 38, 205, 540), (139, 215, 208, 63), (360, 540, 204, 37), (133, 69, 209, 217), (351, 32, 203, 537), (99, 213, 207, 53), (351, 537, 202, 31), (179, 220, 209, 69), (16, 199, 201, 19), (227, 63, 208, 244), (16, 17, 200, 199), (174, 53, 207, 221), (0, 3, 198, 197), (222, 245, 206, 47), (0, 197, 196, 1), (152, 219, 245, 222), (157, 227, 244, 218), (172, 242, 243, 173), (156, 226, 242, 172), (170, 171, 236, 235), (160, 170, 235, 230), (168, 169, 234, 233), (155, 168, 233, 225), (166, 240, 241, 167), (161, 231, 240, 166), (167, 241, 232, 162), (491, 567, 231, 161), (171, 165, 239, 236), (491, 160, 230, 567), (159, 229, 239, 165), (218, 244, 229, 159), (158, 164, 238, 228), (157, 158, 228, 227), (173, 243, 238, 164), (485, 561, 226, 156), (169, 163, 237, 234), (485, 155, 225, 561), (154, 224, 237, 163), (152, 222, 224, 154), (153, 162, 232, 223), (219, 153, 223, 245), (246, 248, 249, 247), (250, 251, 253, 252), (274, 275, 252, 253), (275, 276, 250, 252), (276, 277, 251, 250), (272, 271, 249, 248), (273, 272, 248, 246), (270, 273, 246, 247), (44, 4, 261, 256), (256, 261, 260, 257), (4, 8, 259, 261), (266, 268, 284, 282), (8, 43, 255, 259), (259, 255, 254, 258), (43, 44, 256, 255), (255, 256, 257, 254), (18, 66, 263, 268), (268, 263, 262, 269), (23, 18, 268, 266), (269, 267, 283, 285), (67, 23, 266, 264), (264, 266, 267, 265), (66, 67, 264, 263), (263, 264, 265, 262), (257, 260, 273, 270), (260, 258, 272, 273), (258, 254, 271, 272), (254, 257, 270, 271), (269, 262, 277, 276), (267, 269, 276, 275), (265, 267, 275, 274), (262, 265, 274, 277), (281, 279, 278, 280), (282, 284, 285, 283), (268, 269, 285, 284), (267, 266, 282, 283), (258, 260, 280, 278), (261, 259, 279, 281), (260, 261, 281, 280), (259, 258, 278, 279), (3, 0, 16, 19), (1, 17, 16, 0), (6, 21, 17, 1), (296, 286, 291, 295), (299, 301, 292, 293), (290, 297, 294, 288), (297, 296, 295, 294), (287, 289, 300, 298), (298, 300, 301, 299), (12, 20, 290, 288), (300, 21, 289), (300, 301, 21), (301, 292, 21), (325, 13, 289, 626), (57, 21, 292), (288, 626, 6), (291, 6, 295), (295, 6, 294), (12, 325, 626, 288), (288, 294, 6), (49, 291, 6), (329, 337, 325), (91, 84, 85, 90), (91, 20, 12, 84), (337, 421, 414, 329), (122, 118, 119, 123), (325, 337, 324), (120, 10, 302, 308), (86, 87, 307, 306), (11, 86, 306, 303), (50, 87, 307, 304), (121, 58, 305, 309), (326, 327, 331), (328, 327, 326), (298, 308, 302, 287), (299, 309, 308, 298), (293, 305, 309, 299), (50, 304, 286, 2), (11, 20, 290, 303), (297, 290, 303, 306), (296, 297, 306, 307), (286, 296, 307, 304), (19, 388, 310, 3), (88, 89, 314, 313), (15, 88, 313, 311), (89, 51, 312, 314), (304, 50, 51, 312), (307, 314, 312, 304), (306, 313, 314, 307), (303, 311, 313, 306), (303, 11, 15, 311), (312, 51, 7), (3, 310, 7), (313, 311, 310), (314, 313, 310), (310, 314, 312, 7), (310, 388, 311), (15, 311, 388), (331, 388, 654), (531, 530, 320, 319), (583, 542, 372, 559), (319, 320, 371, 370), (559, 372, 406, 570), (558, 560, 374, 373), (560, 575, 408, 374), (506, 379, 378, 507), (507, 378, 407, 519), (531, 319, 323, 532), (609, 587, 585, 608), (557, 508, 380, 543), (508, 518, 405, 380), (561, 382, 381, 562), (384, 631, 632, 413), (572, 440, 408, 575), (451, 648, 647, 450), (561, 563, 383, 382), (581, 576, 412, 475), (509, 388, 387, 510), (451, 455, 386, 385), (529, 476, 411, 520), (417, 376, 377, 419), (509, 511, 389, 388), (525, 519, 407, 443), (564, 391, 390, 565), (565, 390, 412, 576), (533, 335, 339, 534), (335, 394, 393, 339), (582, 566, 392, 544), (566, 577, 410, 392), (533, 535, 340, 335), (556, 545, 396, 513), (615, 589, 591, 612), (513, 396, 409, 521), (451, 385, 413, 449), (417, 420, 317, 376), (512, 514, 398, 397), (514, 520, 411, 398), (342, 343, 347, 346), (567, 400, 399, 568), (459, 457, 393, 394), (574, 478, 410, 577), (342, 344, 348, 343), (423, 370, 371, 425), (567, 569, 401, 400), (579, 570, 406, 445), (342, 345, 349, 344), (515, 403, 402, 516), (423, 427, 369, 370), (523, 446, 405, 518), (342, 346, 350, 345), (459, 394, 395, 461), (515, 517, 404, 403), (527, 521, 409, 481), (537, 536, 356, 355), (549, 543, 380, 431), (355, 356, 402, 403), (431, 380, 405, 446), (351, 353, 357, 352), (353, 388, 389, 357), (429, 433, 378, 379), (433, 443, 407, 378), (351, 354, 358, 353), (463, 397, 398, 465), (353, 358, 387, 388), (465, 398, 411, 476), (537, 355, 359, 538), (355, 403, 404, 359), (553, 467, 396, 545), (467, 481, 409, 396), (540, 539, 365, 364), (551, 544, 392, 471), (364, 365, 399, 400), (471, 392, 410, 478), (360, 362, 366, 361), (362, 382, 383, 366), (469, 473, 390, 391), (473, 475, 412, 390), (360, 363, 367, 362), (435, 373, 374, 437), (362, 367, 381, 382), (437, 374, 408, 440), (540, 364, 368, 541), (364, 400, 401, 368), (547, 439, 372, 542), (439, 445, 406, 372), (368, 401, 444, 438), (438, 444, 445, 439), (541, 368, 438, 546), (546, 438, 439, 547), (367, 436, 441, 381), (436, 437, 440, 441), (363, 434, 436, 367), (434, 435, 437, 436), (357, 389, 442, 432), (432, 442, 443, 433), (352, 357, 432, 428), (428, 432, 433, 429), (356, 430, 447, 402), (430, 431, 446, 447), (536, 548, 430, 356), (548, 549, 431, 430), (516, 402, 447, 522), (522, 447, 446, 523), (344, 349, 426, 422), (422, 426, 427, 423), (569, 578, 444, 401), (578, 579, 445, 444), (344, 422, 424, 348), (422, 423, 425, 424), (328, 337, 421, 416), (416, 421, 420, 417), (511, 524, 442, 389), (524, 525, 443, 442), (328, 416, 418, 332), (416, 417, 419, 418), (562, 381, 441, 571), (571, 441, 440, 572), (317, 624, 630, 375), (324, 625, 628, 330), (366, 383, 474, 472), (472, 474, 475, 473), (361, 366, 472, 468), (468, 472, 473, 469), (365, 470, 479, 399), (470, 471, 478, 479), (539, 550, 470, 365), (550, 551, 471, 470), (359, 404, 480, 466), (466, 480, 481, 467), (538, 359, 466, 552), (552, 466, 467, 553), (358, 464, 477, 387), (464, 465, 476, 477), (354, 462, 464, 358), (462, 463, 465, 464), (517, 526, 480, 404), (526, 527, 481, 480), (346, 458, 460, 350), (458, 459, 461, 460), (568, 399, 479, 573), (573, 479, 478, 574), (346, 347, 456, 458), (458, 456, 457, 459), (326, 450, 448, 324), (450, 451, 449, 448), (510, 387, 477, 528), (528, 477, 476, 529), (326, 331, 454, 450), (450, 454, 455, 451), (563, 580, 474, 383), (580, 581, 475, 474), (321, 338, 626), (628, 626, 338), (452, 453, 505, 504), (330, 452, 504, 487), (456, 502, 503, 457), (347, 492, 502, 456), (414, 500, 501, 415), (329, 486, 500, 414), (424, 425, 499, 498), (348, 424, 498, 493), (425, 371, 494, 499), (343, 348, 493, 491), (457, 503, 497, 393), (343, 491, 492, 347), (339, 393, 497, 490), (534, 339, 490, 554), (338, 489, 496, 384), (334, 488, 489, 338), (453, 384, 496, 505), (325, 330, 487, 485), (415, 501, 495, 375), (325, 485, 486, 329), (321, 375, 495, 484), (316, 321, 484, 482), (320, 483, 494, 371), (530, 555, 483, 320), (454, 528, 529, 455), (331, 510, 528, 454), (460, 461, 527, 526), (350, 460, 526, 517), (418, 419, 525, 524), (332, 418, 524, 511), (426, 522, 523, 427), (349, 516, 522, 426), (461, 395, 521, 527), (345, 350, 517, 515), (427, 523, 518, 369), (345, 515, 516, 349), (341, 386, 520, 514), (336, 341, 514, 512), (340, 513, 521, 395), (535, 556, 513, 340), (419, 377, 519, 525), (327, 332, 511, 509), (455, 529, 520, 386), (327, 509, 510, 331), (323, 369, 518, 508), (532, 323, 508, 557), (322, 507, 519, 377), (318, 506, 507, 322), (318, 532, 557, 506), (336, 512, 556, 535), (316, 482, 555, 530), (334, 534, 554, 488), (462, 552, 553, 463), (354, 538, 552, 462), (468, 469, 551, 550), (361, 468, 550, 539), (428, 429, 549, 548), (352, 428, 548, 536), (434, 546, 547, 435), (363, 541, 546, 434), (435, 547, 542, 373), (360, 540, 541, 363), (469, 391, 544, 551), (360, 361, 539, 540), (463, 553, 545, 397), (351, 537, 538, 354), (429, 379, 543, 549), (351, 352, 536, 537), (512, 397, 545, 556), (333, 336, 535, 533), (564, 582, 544, 391), (333, 533, 534, 334), (506, 557, 543, 379), (315, 531, 532, 318), (558, 373, 542, 583), (315, 316, 530, 531), (482, 558, 583, 555), (488, 554, 582, 564), (504, 505, 581, 580), (487, 504, 580, 563), (502, 573, 574, 503), (492, 568, 573, 502), (500, 571, 572, 501), (486, 562, 571, 500), (498, 499, 579, 578), (493, 498, 578, 569), (499, 494, 570, 579), (491, 493, 569, 567), (503, 574, 577, 497), (491, 567, 568, 492), (490, 497, 577, 566), (554, 490, 566, 582), (489, 565, 576, 496), (488, 564, 565, 489), (505, 496, 576, 581), (485, 487, 563, 561), (501, 572, 575, 495), (485, 561, 562, 486), (484, 495, 575, 560), (482, 484, 560, 558), (483, 559, 570, 494), (555, 583, 559, 483), (584, 585, 587, 586), (588, 590, 591, 589), (612, 591, 590, 613), (613, 590, 588, 614), (614, 588, 589, 615), (610, 586, 587, 609), (611, 584, 586, 610), (608, 585, 584, 611), (370, 594, 599, 319), (594, 595, 598, 599), (319, 599, 597, 323), (604, 620, 622, 606), (323, 597, 593, 369), (597, 596, 592, 593), (369, 593, 594, 370), (593, 592, 595, 594), (335, 606, 601, 394), (606, 607, 600, 601), (340, 604, 606, 335), (607, 623, 621, 605), (395, 602, 604, 340), (602, 603, 605, 604), (394, 601, 602, 395), (601, 600, 603, 602), (595, 608, 611, 598), (598, 611, 610, 596), (596, 610, 609, 592), (592, 609, 608, 595), (607, 614, 615, 600), (605, 613, 614, 607), (603, 612, 613, 605), (600, 615, 612, 603), (619, 618, 616, 617), (620, 621, 623, 622), (606, 622, 623, 607), (605, 621, 620, 604), (596, 616, 618, 598), (599, 619, 617, 597), (598, 618, 619, 599), (597, 617, 616, 596), (318, 336, 333, 315), (316, 315, 333, 334), (321, 316, 334, 338), (635, 634, 630, 624), (638, 632, 631, 640), (629, 627, 633, 636), (636, 633, 634, 635), (625, 637, 639, 628), (637, 638, 640, 639), (329, 627, 629, 337), (639, 628, 338), (639, 338, 640), (640, 338, 631), (325, 626, 628, 330), (384, 631, 338), (627, 321, 626), (630, 634, 321), (634, 633, 321), (329, 627, 626, 325), (627, 321, 633), (375, 321, 630), (420, 317, 375, 415), (421, 420, 415, 414), (11, 324, 337, 328), (413, 384, 453, 449), (452, 453, 449, 448), (325, 324, 330), (450, 647, 641, 326), (416, 645, 646, 417), (328, 642, 645, 416), (376, 643, 646, 417), (451, 648, 644, 385), (385, 644, 632, 413), (326, 324, 625, 641), (637, 625, 641, 647), (638, 637, 647, 648), (632, 638, 648, 644), (376, 317, 624, 643), (328, 642, 629, 337), (636, 645, 642, 629), (635, 646, 645, 636), (624, 643, 646, 635), (336, 318, 649, 388), (418, 652, 653, 419), (332, 650, 652, 418), (419, 653, 651, 377), (643, 651, 377, 376), (646, 643, 651, 653), (645, 646, 653, 652), (642, 645, 652, 650), (642, 650, 332, 328), (651, 322, 377), (318, 322, 649), (652, 649, 650), (653, 649, 652), (649, 322, 651, 653), (649, 650, 388), (332, 388, 650), (388, 332, 654), (327, 654, 332), (327, 654, 331), (327, 328, 332), (333, 334, 631), (333, 631, 336), (341, 336, 631), (631, 632, 341), (312, 341, 632), (644, 312, 632), (630, 316, 315), (318, 630, 315), (322, 630, 318), (630, 322, 624), (651, 624, 322), (624, 651, 643)])
me_cube_001.polygons.foreach_set('material_index', [0, 0, 0, 0, 0, 0, 0, 0, 0, 2, 0, 0, 0, 0, 1, 0, 0, 1, 0, 1, 1, 1, 0, 1, 0, 0, 0, 0, 0, 0, 0, 0, 2, 0, 1, 1, 0, 0, 0, 0, 2, 0, 0, 2, 0, 0, 2, 0, 2, 1, 2, 2, 0, 1, 0, 1, 0, 1, 0, 0, 1, 1, 0, 1, 0, 1, 0, 0, 1, 1, 0, 1, 0, 1, 0, 0, 1, 1, 0, 1, 0, 1, 0, 0, 1, 1, 1, 0, 1, 0, 1, 0, 1, 0, 1, 0, 1, 0, 1, 0, 1, 0, 1, 0, 2, 2, 0, 0, 2, 0, 1, 0, 1, 0, 1, 0, 1, 0, 0, 0, 1, 0, 1, 0, 1, 0, 1, 0, 1, 0, 1, 0, 1, 0, 1, 0, 1, 0, 2, 2, 0, 0, 2, 0, 1, 0, 1, 0, 1, 0, 1, 0, 1, 1, 1, 1, 1, 1, 1, 1, 1, 1, 1, 1, 1, 1, 1, 1, 1, 1, 1, 1, 1, 1, 1, 1, 1, 1, 1, 1, 1, 1, 1, 1, 1, 1, 1, 1, 1, 1, 1, 1, 1, 1, 1, 1, 1, 1, 1, 1, 1, 1, 1, 1, 1, 1, 0, 1, 0, 1, 0, 1, 0, 1, 1, 0, 1, 0, 1, 0, 1, 0, 0, 1, 1, 1, 0, 1, 1, 1, 1, 1, 0, 1, 1, 1, 0, 1, 1, 1, 1, 1, 1, 1, 0, 0, 0, 0, 1, 0, 1, 0, 0, 0, 0, 0, 1, 1, 1, 1, 0, 1, 1, 0, 0, 1, 1, 1, 0, 1, 2, 2, 0, 1, 1, 1, 0, 1, 2, 2, 0, 1, 0, 2, 0, 1, 0, 2, 3, 3, 0, 0, 1, 1, 0, 0, 0, 0, 0, 1, 1, 1, 0, 1, 0, 0, 1, 1, 1, 1, 1, 1, 1, 1, 1, 1, 1, 4, 0, 1, 1, 0, 4, 1, 0, 1, 1, 1, 4, 4, 1, 1, 1, 1, 1, 1, 1, 1, 0, 0, 1, 1, 0, 0, 0, 0, 0, 0, 0, 0, 0, 0, 0, 0, 0, 0, 0, 0, 0, 0, 0, 0, 0, 0, 2, 0, 0, 0, 0, 1, 0, 0, 1, 0, 1, 1, 1, 0, 1, 0, 0, 0, 0, 0, 0, 0, 0, 2, 0, 1, 1, 0, 0, 0, 0, 2, 0, 0, 2, 0, 0, 2, 0, 2, 1, 2, 2, 0, 1, 0, 1, 0, 1, 0, 0, 1, 1, 0, 1, 0, 1, 0, 0, 1, 1, 0, 1, 0, 1, 0, 0, 1, 1, 0, 1, 0, 1, 0, 0, 1, 1, 1, 0, 1, 0, 1, 0, 1, 0, 1, 0, 1, 0, 1, 0, 1, 0, 1, 0, 2, 2, 0, 0, 2, 0, 1, 0, 1, 0, 1, 0, 1, 0, 0, 0, 1, 0, 1, 0, 1, 0, 1, 0, 1, 0, 1, 0, 1, 0, 1, 0, 1, 0, 2, 2, 0, 0, 2, 0, 1, 0, 1, 0, 1, 0, 1, 0, 0, 1, 1, 1, 1, 1, 1, 1, 1, 1, 1, 1, 1, 1, 1, 1, 1, 1, 1, 1, 1, 1, 1, 1, 1, 1, 1, 1, 1, 1, 1, 1, 1, 1, 1, 1, 1, 1, 1, 1, 1, 1, 1, 1, 1, 1, 1, 1, 1, 1, 1, 1, 1, 1, 0, 1, 0, 1, 0, 1, 0, 1, 1, 0, 1, 0, 1, 0, 1, 0, 0, 1, 1, 1, 0, 1, 1, 1, 1, 1, 0, 1, 1, 1, 0, 1, 1, 1, 1, 1, 1, 1, 0, 0, 0, 0, 1, 0, 1, 0, 0, 0, 0, 0, 1, 1, 1, 1, 0, 1, 1, 0, 0, 1, 1, 1, 0, 1, 2, 2, 0, 1, 1, 1, 0, 1, 2, 2, 0, 1, 0, 2, 0, 1, 0, 2, 3, 3, 0, 0, 1, 1, 0, 0, 0, 0, 0, 1, 1, 1, 0, 1, 0, 0, 1, 1, 1, 1, 1, 1, 1, 1, 1, 1, 1, 1, 0, 4, 1, 0, 4, 1, 0, 1, 1, 1, 0, 0, 1, 1, 1, 0, 0, 1, 1, 0, 0, 0, 1, 1, 0, 0, 0, 0, 0, 0, 0, 0, 0, 0, 0, 0, 0, 1, 1, 4, 4, 4, 4, 4, 4, 4, 4, 4, 4, 4, 4, 4])
me_cube_001.materials.append(mat_cockpit_base)
me_cube_001.materials.append(mat_cockpit_stripes)
me_cube_001.materials.append(mat_cockpit_exhaust)
me_cube_001.materials.append(mat_cockpit_cannons)
me_cube_001.materials.append(mat_cockpit_glass)
me_cube_001.use_remesh_preserve_volume = False
me_cube_001.use_remesh_preserve_attributes = False
me_cube_001.use_mirror_vertex_groups = False
me_cube_001.update()

# ---- objects
ob_cube = bpy.data.objects.new('Cube', me_cube_001)
ob_camera = bpy.data.objects.new('Camera', cam_camera_001)

# ---- transforms, parenting, visibility, modifiers, constraints
ob_cube.location = (0.0, 0.0, 0.0)
ob_cube.lineart.crease_threshold = 0.0
ob_camera.location = (-5.071, 4.428, 0.2807)
ob_camera.rotation_euler = (1.504, 0.0002807, -2.369)
ob_camera.lineart.crease_threshold = 0.0

# ---- collection membership
col_collection_1.objects.link(ob_cube)
col_collection_1.objects.link(ob_camera)

# ---- scene / render settings (as saved in the file)
scene.camera = ob_camera
scene.frame_start = 1; scene.frame_end = 250; scene.frame_set(1)
scene.render.engine = 'CYCLES'
scene.render.resolution_percentage = 50
scene.render.dither_intensity = 0.0
scene.cycles.use_denoising = False
scene.cycles.samples = 10
scene.cycles.sampling_pattern = 'TABULATED_SOBOL'
scene.cycles.light_sampling_threshold = 0.0
scene.cycles.use_adaptive_sampling = False
scene.cycles.use_light_tree = False
scene.cycles.blur_glossy = 0.0
scene.cycles.pixel_filter_type = 'GAUSSIAN'
scene.cycles.sample_clamp_indirect = 0.0
scene.view_settings.view_transform = 'Standard'
bpy.context.view_layer.update()
